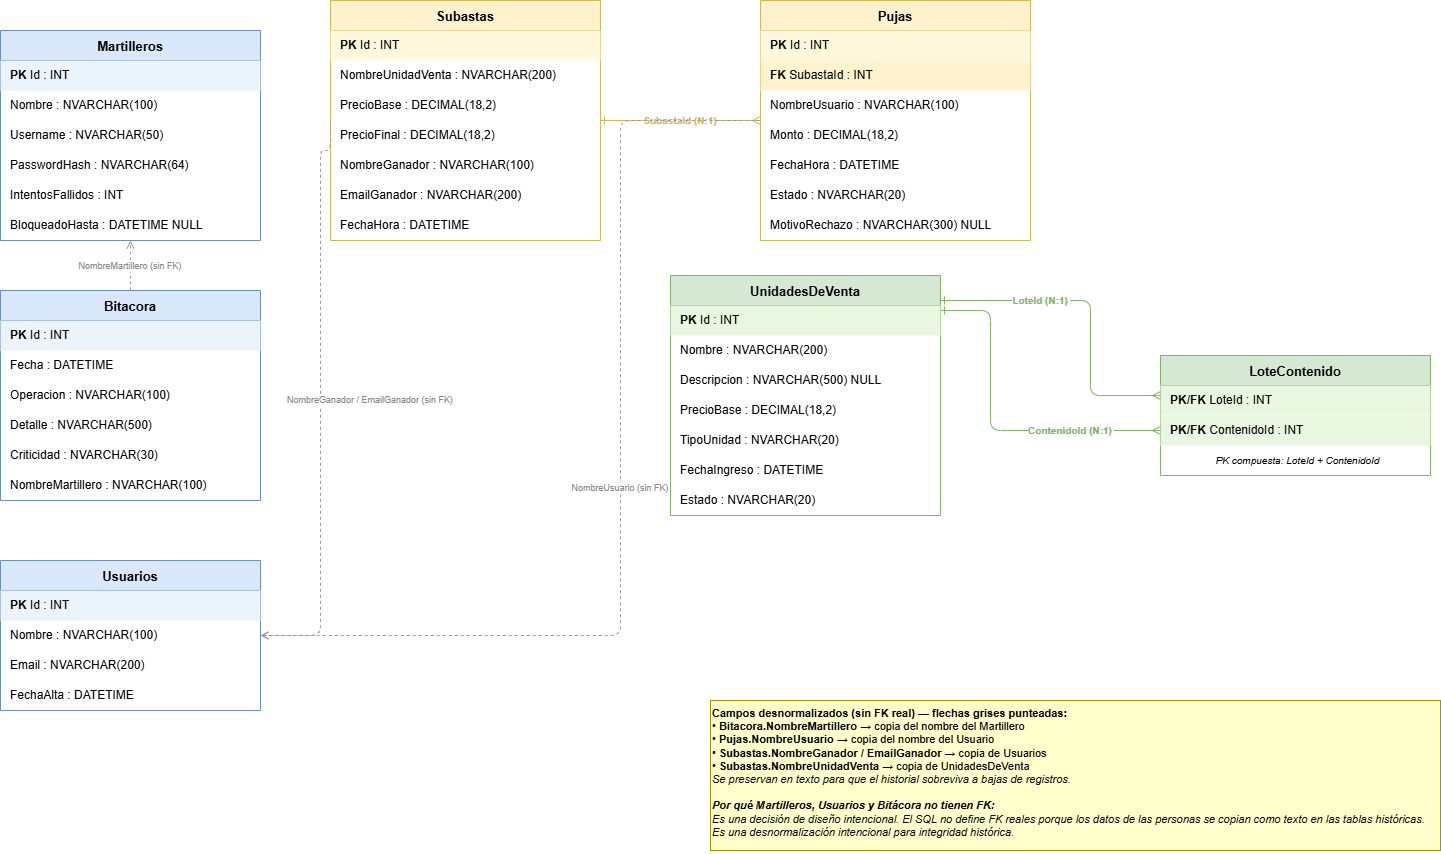

The diagram above was exported from draw.io. Its source (the exported page's mxGraphModel, read from the mxfile embedded in the PNG):
<mxGraphModel dx="1780" dy="999" grid="1" gridSize="10" guides="1" tooltips="1" connect="1" arrows="1" fold="1" page="1" pageScale="1" pageWidth="827" pageHeight="1169" math="0" shadow="0">
  <root>
    <mxCell id="0" />
    <mxCell id="1" parent="0" />
    <mxCell id="pDLQpbvNaS3541XYMrP1-1" parent="1" style="swimlane;fontStyle=1;startSize=30;fillColor=#dae8fc;strokeColor=#6c8ebf;fontSize=13;" value="Martilleros" vertex="1">
      <mxGeometry height="210" width="260" x="30" y="60" as="geometry" />
    </mxCell>
    <mxCell id="pDLQpbvNaS3541XYMrP1-2" parent="pDLQpbvNaS3541XYMrP1-1" style="text;strokeColor=none;fillColor=#EBF3FB;align=left;verticalAlign=middle;spacingLeft=8;html=1;top=0;left=0;bottom=0;right=0;" value="&lt;b&gt;PK&lt;/b&gt;  Id : INT" vertex="1">
      <mxGeometry height="30" width="260" y="30" as="geometry" />
    </mxCell>
    <mxCell id="pDLQpbvNaS3541XYMrP1-3" parent="pDLQpbvNaS3541XYMrP1-1" style="text;strokeColor=none;fillColor=none;align=left;verticalAlign=middle;spacingLeft=8;html=1;" value="Nombre : NVARCHAR(100)" vertex="1">
      <mxGeometry height="30" width="260" y="60" as="geometry" />
    </mxCell>
    <mxCell id="pDLQpbvNaS3541XYMrP1-4" parent="pDLQpbvNaS3541XYMrP1-1" style="text;strokeColor=none;fillColor=none;align=left;verticalAlign=middle;spacingLeft=8;html=1;" value="Username : NVARCHAR(50)" vertex="1">
      <mxGeometry height="30" width="260" y="90" as="geometry" />
    </mxCell>
    <mxCell id="pDLQpbvNaS3541XYMrP1-5" parent="pDLQpbvNaS3541XYMrP1-1" style="text;strokeColor=none;fillColor=none;align=left;verticalAlign=middle;spacingLeft=8;html=1;" value="PasswordHash : NVARCHAR(64)" vertex="1">
      <mxGeometry height="30" width="260" y="120" as="geometry" />
    </mxCell>
    <mxCell id="pDLQpbvNaS3541XYMrP1-6" parent="pDLQpbvNaS3541XYMrP1-1" style="text;strokeColor=none;fillColor=none;align=left;verticalAlign=middle;spacingLeft=8;html=1;" value="IntentosFallidos : INT" vertex="1">
      <mxGeometry height="30" width="260" y="150" as="geometry" />
    </mxCell>
    <mxCell id="pDLQpbvNaS3541XYMrP1-7" parent="pDLQpbvNaS3541XYMrP1-1" style="text;strokeColor=none;fillColor=none;align=left;verticalAlign=middle;spacingLeft=8;html=1;" value="BloqueadoHasta : DATETIME NULL" vertex="1">
      <mxGeometry height="30" width="260" y="180" as="geometry" />
    </mxCell>
    <mxCell id="pDLQpbvNaS3541XYMrP1-8" parent="1" style="swimlane;fontStyle=1;startSize=30;fillColor=#dae8fc;strokeColor=#6c8ebf;fontSize=13;" value="Bitacora" vertex="1">
      <mxGeometry height="210" width="260" x="30" y="320" as="geometry" />
    </mxCell>
    <mxCell id="pDLQpbvNaS3541XYMrP1-9" parent="pDLQpbvNaS3541XYMrP1-8" style="text;strokeColor=none;fillColor=#EBF3FB;align=left;verticalAlign=middle;spacingLeft=8;html=1;" value="&lt;b&gt;PK&lt;/b&gt;  Id : INT" vertex="1">
      <mxGeometry height="30" width="260" y="30" as="geometry" />
    </mxCell>
    <mxCell id="pDLQpbvNaS3541XYMrP1-10" parent="pDLQpbvNaS3541XYMrP1-8" style="text;strokeColor=none;fillColor=none;align=left;verticalAlign=middle;spacingLeft=8;html=1;" value="Fecha : DATETIME" vertex="1">
      <mxGeometry height="30" width="260" y="60" as="geometry" />
    </mxCell>
    <mxCell id="pDLQpbvNaS3541XYMrP1-11" parent="pDLQpbvNaS3541XYMrP1-8" style="text;strokeColor=none;fillColor=none;align=left;verticalAlign=middle;spacingLeft=8;html=1;" value="Operacion : NVARCHAR(100)" vertex="1">
      <mxGeometry height="30" width="260" y="90" as="geometry" />
    </mxCell>
    <mxCell id="pDLQpbvNaS3541XYMrP1-12" parent="pDLQpbvNaS3541XYMrP1-8" style="text;strokeColor=none;fillColor=none;align=left;verticalAlign=middle;spacingLeft=8;html=1;" value="Detalle : NVARCHAR(500)" vertex="1">
      <mxGeometry height="30" width="260" y="120" as="geometry" />
    </mxCell>
    <mxCell id="pDLQpbvNaS3541XYMrP1-13" parent="pDLQpbvNaS3541XYMrP1-8" style="text;strokeColor=none;fillColor=none;align=left;verticalAlign=middle;spacingLeft=8;html=1;" value="Criticidad : NVARCHAR(30)" vertex="1">
      <mxGeometry height="30" width="260" y="150" as="geometry" />
    </mxCell>
    <mxCell id="pDLQpbvNaS3541XYMrP1-14" parent="pDLQpbvNaS3541XYMrP1-8" style="text;strokeColor=none;fillColor=none;align=left;verticalAlign=middle;spacingLeft=8;html=1;" value="NombreMartillero : NVARCHAR(100)" vertex="1">
      <mxGeometry height="30" width="260" y="180" as="geometry" />
    </mxCell>
    <mxCell id="pDLQpbvNaS3541XYMrP1-15" parent="1" style="swimlane;fontStyle=1;startSize=30;fillColor=#dae8fc;strokeColor=#6c8ebf;fontSize=13;" value="Usuarios" vertex="1">
      <mxGeometry height="150" width="260" x="30" y="590" as="geometry" />
    </mxCell>
    <mxCell id="pDLQpbvNaS3541XYMrP1-16" parent="pDLQpbvNaS3541XYMrP1-15" style="text;strokeColor=none;fillColor=#EBF3FB;align=left;verticalAlign=middle;spacingLeft=8;html=1;" value="&lt;b&gt;PK&lt;/b&gt;  Id : INT" vertex="1">
      <mxGeometry height="30" width="260" y="30" as="geometry" />
    </mxCell>
    <mxCell id="pDLQpbvNaS3541XYMrP1-17" parent="pDLQpbvNaS3541XYMrP1-15" style="text;strokeColor=none;fillColor=none;align=left;verticalAlign=middle;spacingLeft=8;html=1;" value="Nombre : NVARCHAR(100)" vertex="1">
      <mxGeometry height="30" width="260" y="60" as="geometry" />
    </mxCell>
    <mxCell id="pDLQpbvNaS3541XYMrP1-18" parent="pDLQpbvNaS3541XYMrP1-15" style="text;strokeColor=none;fillColor=none;align=left;verticalAlign=middle;spacingLeft=8;html=1;" value="Email : NVARCHAR(200)" vertex="1">
      <mxGeometry height="30" width="260" y="90" as="geometry" />
    </mxCell>
    <mxCell id="pDLQpbvNaS3541XYMrP1-19" parent="pDLQpbvNaS3541XYMrP1-15" style="text;strokeColor=none;fillColor=none;align=left;verticalAlign=middle;spacingLeft=8;html=1;" value="FechaAlta : DATETIME&amp;nbsp;" vertex="1">
      <mxGeometry height="30" width="260" y="120" as="geometry" />
    </mxCell>
    <mxCell id="pDLQpbvNaS3541XYMrP1-32" parent="1" style="swimlane;fontStyle=1;startSize=30;fillColor=#fff2cc;strokeColor=#d6b656;fontSize=13;" value="Subastas" vertex="1">
      <mxGeometry height="240" width="270" x="360" y="30" as="geometry" />
    </mxCell>
    <mxCell id="pDLQpbvNaS3541XYMrP1-33" parent="pDLQpbvNaS3541XYMrP1-32" style="text;strokeColor=none;fillColor=#FFF9DB;align=left;verticalAlign=middle;spacingLeft=8;html=1;" value="&lt;b&gt;PK&lt;/b&gt;  Id : INT" vertex="1">
      <mxGeometry height="30" width="270" y="30" as="geometry" />
    </mxCell>
    <mxCell id="pDLQpbvNaS3541XYMrP1-34" parent="pDLQpbvNaS3541XYMrP1-32" style="text;strokeColor=none;fillColor=none;align=left;verticalAlign=middle;spacingLeft=8;html=1;" value="NombreUnidadVenta : NVARCHAR(200)" vertex="1">
      <mxGeometry height="30" width="270" y="60" as="geometry" />
    </mxCell>
    <mxCell id="pDLQpbvNaS3541XYMrP1-35" parent="pDLQpbvNaS3541XYMrP1-32" style="text;strokeColor=none;fillColor=none;align=left;verticalAlign=middle;spacingLeft=8;html=1;" value="PrecioBase : DECIMAL(18,2)" vertex="1">
      <mxGeometry height="30" width="270" y="90" as="geometry" />
    </mxCell>
    <mxCell id="pDLQpbvNaS3541XYMrP1-36" parent="pDLQpbvNaS3541XYMrP1-32" style="text;strokeColor=none;fillColor=none;align=left;verticalAlign=middle;spacingLeft=8;html=1;" value="PrecioFinal : DECIMAL(18,2)" vertex="1">
      <mxGeometry height="30" width="270" y="120" as="geometry" />
    </mxCell>
    <mxCell id="pDLQpbvNaS3541XYMrP1-37" parent="pDLQpbvNaS3541XYMrP1-32" style="text;strokeColor=none;fillColor=none;align=left;verticalAlign=middle;spacingLeft=8;html=1;" value="NombreGanador : NVARCHAR(100)" vertex="1">
      <mxGeometry height="30" width="270" y="150" as="geometry" />
    </mxCell>
    <mxCell id="pDLQpbvNaS3541XYMrP1-38" parent="pDLQpbvNaS3541XYMrP1-32" style="text;strokeColor=none;fillColor=none;align=left;verticalAlign=middle;spacingLeft=8;html=1;" value="EmailGanador : NVARCHAR(200)" vertex="1">
      <mxGeometry height="30" width="270" y="180" as="geometry" />
    </mxCell>
    <mxCell id="pDLQpbvNaS3541XYMrP1-39" parent="pDLQpbvNaS3541XYMrP1-32" style="text;strokeColor=none;fillColor=none;align=left;verticalAlign=middle;spacingLeft=8;html=1;" value="FechaHora : DATETIME" vertex="1">
      <mxGeometry height="30" width="270" y="210" as="geometry" />
    </mxCell>
    <mxCell id="pDLQpbvNaS3541XYMrP1-40" parent="1" style="swimlane;fontStyle=1;startSize=30;fillColor=#fff2cc;strokeColor=#d6b656;fontSize=13;" value="Pujas" vertex="1">
      <mxGeometry height="240" width="270" x="790" y="30" as="geometry" />
    </mxCell>
    <mxCell id="pDLQpbvNaS3541XYMrP1-41" parent="pDLQpbvNaS3541XYMrP1-40" style="text;strokeColor=none;fillColor=#FFF9DB;align=left;verticalAlign=middle;spacingLeft=8;html=1;" value="&lt;b&gt;PK&lt;/b&gt;  Id : INT" vertex="1">
      <mxGeometry height="30" width="270" y="30" as="geometry" />
    </mxCell>
    <mxCell id="pDLQpbvNaS3541XYMrP1-42" parent="pDLQpbvNaS3541XYMrP1-40" style="text;strokeColor=none;fillColor=#FFF3CD;align=left;verticalAlign=middle;spacingLeft=8;html=1;" value="&lt;b&gt;FK&lt;/b&gt;  SubastaId : INT" vertex="1">
      <mxGeometry height="30" width="270" y="60" as="geometry" />
    </mxCell>
    <mxCell id="pDLQpbvNaS3541XYMrP1-43" parent="pDLQpbvNaS3541XYMrP1-40" style="text;strokeColor=none;fillColor=none;align=left;verticalAlign=middle;spacingLeft=8;html=1;" value="NombreUsuario : NVARCHAR(100)" vertex="1">
      <mxGeometry height="30" width="270" y="90" as="geometry" />
    </mxCell>
    <mxCell id="pDLQpbvNaS3541XYMrP1-44" parent="pDLQpbvNaS3541XYMrP1-40" style="text;strokeColor=none;fillColor=none;align=left;verticalAlign=middle;spacingLeft=8;html=1;" value="Monto : DECIMAL(18,2)" vertex="1">
      <mxGeometry height="30" width="270" y="120" as="geometry" />
    </mxCell>
    <mxCell id="pDLQpbvNaS3541XYMrP1-45" parent="pDLQpbvNaS3541XYMrP1-40" style="text;strokeColor=none;fillColor=none;align=left;verticalAlign=middle;spacingLeft=8;html=1;" value="FechaHora : DATETIME" vertex="1">
      <mxGeometry height="30" width="270" y="150" as="geometry" />
    </mxCell>
    <mxCell id="pDLQpbvNaS3541XYMrP1-46" parent="pDLQpbvNaS3541XYMrP1-40" style="text;strokeColor=none;fillColor=none;align=left;verticalAlign=middle;spacingLeft=8;html=1;" value="Estado : NVARCHAR(20)" vertex="1">
      <mxGeometry height="30" width="270" y="180" as="geometry" />
    </mxCell>
    <mxCell id="pDLQpbvNaS3541XYMrP1-47" parent="pDLQpbvNaS3541XYMrP1-40" style="text;strokeColor=none;fillColor=none;align=left;verticalAlign=middle;spacingLeft=8;html=1;" value="MotivoRechazo : NVARCHAR(300) NULL" vertex="1">
      <mxGeometry height="30" width="270" y="210" as="geometry" />
    </mxCell>
    <mxCell id="pDLQpbvNaS3541XYMrP1-49" edge="1" parent="1" source="pDLQpbvNaS3541XYMrP1-30" style="edgeStyle=orthogonalEdgeStyle;endArrow=ERone;startArrow=ERmany;startFill=0;endFill=0;strokeColor=#82b366;fontColor=#82b366;fontStyle=1;fontSize=10;entryX=0;entryY=0.75;entryDx=0;entryDy=0;exitX=0;exitY=0.5;exitDx=0;exitDy=0;" value="ContenidoId (N:1)">
      <mxGeometry relative="1" as="geometry">
        <Array as="points">
          <mxPoint x="1130" y="590" />
          <mxPoint x="1080" y="590" />
          <mxPoint x="1080" y="82" />
        </Array>
        <mxPoint x="1120" y="82.5" as="targetPoint" />
      </mxGeometry>
    </mxCell>
    <mxCell id="pDLQpbvNaS3541XYMrP1-50" edge="1" parent="1" source="pDLQpbvNaS3541XYMrP1-40" style="edgeStyle=orthogonalEdgeStyle;endArrow=ERone;startArrow=ERmany;startFill=0;endFill=0;strokeColor=#d6b656;fontColor=#d6b656;fontStyle=1;fontSize=10;" target="pDLQpbvNaS3541XYMrP1-32" value="SubastaId (N:1)">
      <mxGeometry relative="1" as="geometry" />
    </mxCell>
    <mxCell id="pDLQpbvNaS3541XYMrP1-51" parent="1" style="text;html=1;align=left;verticalAlign=top;whiteSpace=wrap;overflow=hidden;fillColor=#ffffcc;strokeColor=#999900;fontSize=11;" value="&lt;b&gt;Campos desnormalizados (sin FK real) — flechas grises punteadas:&lt;/b&gt;&lt;br&gt;• &lt;b&gt;Bitacora.NombreMartillero&lt;/b&gt; → copia del nombre del Martillero&lt;br&gt;• &lt;b&gt;Pujas.NombreUsuario&lt;/b&gt; → copia del nombre del Usuario&lt;br&gt;• &lt;b&gt;Subastas.NombreGanador / EmailGanador&lt;/b&gt; → copia de Usuarios&lt;br&gt;• &lt;b&gt;Subastas.NombreUnidadVenta&lt;/b&gt; → copia de UnidadesDeVenta&lt;br&gt;&lt;i&gt;Se preservan en texto para que el historial sobreviva a bajas de registros.&lt;/i&gt;&lt;div&gt;&lt;i&gt;&lt;br&gt;&lt;/i&gt;&lt;/div&gt;&lt;div&gt;&lt;i&gt;&lt;div&gt;&lt;b&gt;Por qué Martilleros, Usuarios y Bitácora no tienen FK:&lt;/b&gt;&lt;/div&gt;&lt;div&gt;Es una decisión de diseño intencional. El SQL no define FK reales porque los datos de las personas se copian como texto en las tablas históricas. Es una&amp;nbsp;desnormalización intencional para integridad histórica.&lt;/div&gt;&lt;/i&gt;&lt;/div&gt;" vertex="1">
      <mxGeometry height="150" width="730" x="740" y="730" as="geometry" />
    </mxCell>
    <mxCell id="pDLQpbvNaS3541XYMrP1-52" edge="1" parent="1" source="pDLQpbvNaS3541XYMrP1-8" style="dashed=1;endArrow=open;endFill=0;strokeColor=#999999;fontColor=#888888;fontSize=9;edgeStyle=orthogonalEdgeStyle;exitX=0.5;exitY=0;exitDx=0;exitDy=0;entryX=0.5;entryY=1;entryDx=0;entryDy=0;" target="pDLQpbvNaS3541XYMrP1-1" value="NombreMartillero (sin FK)">
      <mxGeometry relative="1" as="geometry" />
    </mxCell>
    <mxCell id="pDLQpbvNaS3541XYMrP1-53" edge="1" parent="1" source="pDLQpbvNaS3541XYMrP1-40" style="dashed=1;endArrow=open;endFill=0;strokeColor=#999999;fontColor=#888888;fontSize=9;edgeStyle=orthogonalEdgeStyle;exitX=0;exitY=0.5;exitDx=0;exitDy=0;entryX=1;entryY=0.5;entryDx=0;entryDy=0;" target="pDLQpbvNaS3541XYMrP1-15" value="NombreUsuario (sin FK)">
      <mxGeometry relative="1" as="geometry">
        <Array as="points">
          <mxPoint x="650" y="150" />
          <mxPoint x="650" y="665" />
        </Array>
      </mxGeometry>
    </mxCell>
    <mxCell id="pDLQpbvNaS3541XYMrP1-54" edge="1" parent="1" source="pDLQpbvNaS3541XYMrP1-32" style="dashed=1;endArrow=open;endFill=0;strokeColor=#999999;fontColor=#888888;fontSize=9;edgeStyle=orthogonalEdgeStyle;exitX=0;exitY=0.5;exitDx=0;exitDy=0;entryX=1;entryY=0.5;entryDx=0;entryDy=0;" target="pDLQpbvNaS3541XYMrP1-15" value="NombreGanador / EmailGanador (sin FK)">
      <mxGeometry relative="1" x="-0.0085" y="50" as="geometry">
        <mxPoint y="-1" as="offset" />
        <Array as="points">
          <mxPoint x="350" y="180" />
          <mxPoint x="350" y="665" />
        </Array>
      </mxGeometry>
    </mxCell>
    <mxCell id="pDLQpbvNaS3541XYMrP1-55" parent="1" style="swimlane;fontStyle=1;startSize=30;fillColor=#d5e8d4;strokeColor=#82b366;fontSize=13;" value="UnidadesDeVenta" vertex="1">
      <mxGeometry height="240" width="270" x="700" y="305" as="geometry" />
    </mxCell>
    <mxCell id="pDLQpbvNaS3541XYMrP1-56" parent="pDLQpbvNaS3541XYMrP1-55" style="text;strokeColor=none;fillColor=#EAF7E0;align=left;verticalAlign=middle;spacingLeft=8;html=1;" value="&lt;b&gt;PK&lt;/b&gt;  Id : INT" vertex="1">
      <mxGeometry height="30" width="270" y="30" as="geometry" />
    </mxCell>
    <mxCell id="pDLQpbvNaS3541XYMrP1-57" parent="pDLQpbvNaS3541XYMrP1-55" style="text;strokeColor=none;fillColor=none;align=left;verticalAlign=middle;spacingLeft=8;html=1;" value="Nombre : NVARCHAR(200)" vertex="1">
      <mxGeometry height="30" width="270" y="60" as="geometry" />
    </mxCell>
    <mxCell id="pDLQpbvNaS3541XYMrP1-58" parent="pDLQpbvNaS3541XYMrP1-55" style="text;strokeColor=none;fillColor=none;align=left;verticalAlign=middle;spacingLeft=8;html=1;" value="Descripcion : NVARCHAR(500) NULL" vertex="1">
      <mxGeometry height="30" width="270" y="90" as="geometry" />
    </mxCell>
    <mxCell id="pDLQpbvNaS3541XYMrP1-59" parent="pDLQpbvNaS3541XYMrP1-55" style="text;strokeColor=none;fillColor=none;align=left;verticalAlign=middle;spacingLeft=8;html=1;" value="PrecioBase : DECIMAL(18,2)" vertex="1">
      <mxGeometry height="30" width="270" y="120" as="geometry" />
    </mxCell>
    <mxCell id="pDLQpbvNaS3541XYMrP1-60" parent="pDLQpbvNaS3541XYMrP1-55" style="text;strokeColor=none;fillColor=none;align=left;verticalAlign=middle;spacingLeft=8;html=1;" value="TipoUnidad : NVARCHAR(20)" vertex="1">
      <mxGeometry height="30" width="270" y="150" as="geometry" />
    </mxCell>
    <mxCell id="pDLQpbvNaS3541XYMrP1-61" parent="pDLQpbvNaS3541XYMrP1-55" style="text;strokeColor=none;fillColor=none;align=left;verticalAlign=middle;spacingLeft=8;html=1;" value="FechaIngreso : DATETIME" vertex="1">
      <mxGeometry height="30" width="270" y="180" as="geometry" />
    </mxCell>
    <mxCell id="pDLQpbvNaS3541XYMrP1-62" parent="pDLQpbvNaS3541XYMrP1-55" style="text;strokeColor=none;fillColor=none;align=left;verticalAlign=middle;spacingLeft=8;html=1;" value="Estado : NVARCHAR(20)" vertex="1">
      <mxGeometry height="30" width="270" y="210" as="geometry" />
    </mxCell>
    <mxCell id="pDLQpbvNaS3541XYMrP1-63" parent="1" style="swimlane;fontStyle=1;startSize=30;fillColor=#d5e8d4;strokeColor=#82b366;fontSize=13;" value="LoteContenido" vertex="1">
      <mxGeometry height="120" width="270" x="1190" y="385" as="geometry" />
    </mxCell>
    <mxCell id="pDLQpbvNaS3541XYMrP1-64" parent="pDLQpbvNaS3541XYMrP1-63" style="text;strokeColor=none;fillColor=#EAF7E0;align=left;verticalAlign=middle;spacingLeft=8;html=1;" value="&lt;b&gt;PK/FK&lt;/b&gt;  LoteId : INT" vertex="1">
      <mxGeometry height="30" width="270" y="30" as="geometry" />
    </mxCell>
    <mxCell id="pDLQpbvNaS3541XYMrP1-65" parent="pDLQpbvNaS3541XYMrP1-63" style="text;strokeColor=none;fillColor=#EAF7E0;align=left;verticalAlign=middle;spacingLeft=8;html=1;" value="&lt;b&gt;PK/FK&lt;/b&gt;  ContenidoId : INT" vertex="1">
      <mxGeometry height="30" width="270" y="60" as="geometry" />
    </mxCell>
    <mxCell id="pDLQpbvNaS3541XYMrP1-66" parent="pDLQpbvNaS3541XYMrP1-63" style="text;strokeColor=none;fillColor=none;align=center;verticalAlign=middle;spacingLeft=4;fontSize=10;fontStyle=2;html=1;" value="&lt;i&gt;PK compuesta: LoteId + ContenidoId&lt;/i&gt;" vertex="1">
      <mxGeometry height="30" width="270" y="90" as="geometry" />
    </mxCell>
    <mxCell id="pDLQpbvNaS3541XYMrP1-67" edge="1" parent="1" style="edgeStyle=orthogonalEdgeStyle;endArrow=ERone;startArrow=ERmany;startFill=0;endFill=0;strokeColor=#82b366;fontColor=#82b366;fontStyle=1;fontSize=10;" value="LoteId (N:1)">
      <mxGeometry relative="1" x="0.3653" as="geometry">
        <mxPoint as="offset" />
        <Array as="points">
          <mxPoint x="1120" y="425" />
          <mxPoint x="1120" y="330" />
          <mxPoint x="970" y="330" />
        </Array>
        <mxPoint x="1190" y="425.0526315789475" as="sourcePoint" />
        <mxPoint x="970" y="330" as="targetPoint" />
      </mxGeometry>
    </mxCell>
    <mxCell id="pDLQpbvNaS3541XYMrP1-68" edge="1" parent="1" source="pDLQpbvNaS3541XYMrP1-65" style="edgeStyle=orthogonalEdgeStyle;endArrow=ERone;startArrow=ERmany;startFill=0;endFill=0;strokeColor=#82b366;fontColor=#82b366;fontStyle=1;fontSize=10;exitX=0;exitY=0.5;exitDx=0;exitDy=0;" value="ContenidoId (N:1)">
      <mxGeometry relative="1" x="-0.4706" as="geometry">
        <mxPoint as="offset" />
        <Array as="points">
          <mxPoint x="1020" y="460" />
          <mxPoint x="1020" y="340" />
        </Array>
        <mxPoint x="1325" y="505" as="sourcePoint" />
        <mxPoint x="970" y="340" as="targetPoint" />
      </mxGeometry>
    </mxCell>
  </root>
</mxGraphModel>